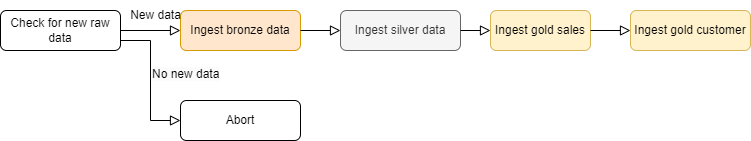

The diagram above was exported from draw.io. Its source (the exported page's mxGraphModel, read from the mxfile embedded in the PNG):
<mxGraphModel dx="652" dy="460" grid="1" gridSize="10" guides="1" tooltips="1" connect="1" arrows="1" fold="1" page="1" pageScale="1" pageWidth="827" pageHeight="1169" math="0" shadow="0">
  <root>
    <mxCell id="WIyWlLk6GJQsqaUBKTNV-0" />
    <mxCell id="WIyWlLk6GJQsqaUBKTNV-1" parent="WIyWlLk6GJQsqaUBKTNV-0" />
    <mxCell id="WIyWlLk6GJQsqaUBKTNV-3" value="Ingest bronze data" style="rounded=1;whiteSpace=wrap;html=1;fontSize=12;glass=0;strokeWidth=1;shadow=0;fillColor=#ffe6cc;strokeColor=#d79b00;" parent="WIyWlLk6GJQsqaUBKTNV-1" vertex="1">
      <mxGeometry x="240" y="130" width="120" height="40" as="geometry" />
    </mxCell>
    <mxCell id="WIyWlLk6GJQsqaUBKTNV-5" value="" style="edgeStyle=orthogonalEdgeStyle;rounded=0;html=1;jettySize=auto;orthogonalLoop=1;fontSize=11;endArrow=block;endFill=0;endSize=8;strokeWidth=1;shadow=0;labelBackgroundColor=none;exitX=1;exitY=0.5;exitDx=0;exitDy=0;" parent="WIyWlLk6GJQsqaUBKTNV-1" source="WIyWlLk6GJQsqaUBKTNV-3" target="WIyWlLk6GJQsqaUBKTNV-7" edge="1">
      <mxGeometry y="10" relative="1" as="geometry">
        <mxPoint as="offset" />
        <mxPoint x="270" y="210" as="sourcePoint" />
      </mxGeometry>
    </mxCell>
    <mxCell id="WIyWlLk6GJQsqaUBKTNV-7" value="Ingest silver data" style="rounded=1;whiteSpace=wrap;html=1;fontSize=12;glass=0;strokeWidth=1;shadow=0;fillColor=#f5f5f5;fontColor=#333333;strokeColor=#666666;" parent="WIyWlLk6GJQsqaUBKTNV-1" vertex="1">
      <mxGeometry x="400" y="130" width="120" height="40" as="geometry" />
    </mxCell>
    <mxCell id="WIyWlLk6GJQsqaUBKTNV-11" value="Ingest gold customer" style="rounded=1;whiteSpace=wrap;html=1;fontSize=12;glass=0;strokeWidth=1;shadow=0;fillColor=#fff2cc;strokeColor=#d6b656;" parent="WIyWlLk6GJQsqaUBKTNV-1" vertex="1">
      <mxGeometry x="690" y="130" width="120" height="40" as="geometry" />
    </mxCell>
    <mxCell id="WIyWlLk6GJQsqaUBKTNV-12" value="Ingest gold sales" style="rounded=1;whiteSpace=wrap;html=1;fontSize=12;glass=0;strokeWidth=1;shadow=0;fillColor=#fff2cc;strokeColor=#d6b656;" parent="WIyWlLk6GJQsqaUBKTNV-1" vertex="1">
      <mxGeometry x="550" y="130" width="100" height="40" as="geometry" />
    </mxCell>
    <mxCell id="xCrAmGl5a7SaSou91ucM-2" value="" style="edgeStyle=orthogonalEdgeStyle;rounded=0;html=1;jettySize=auto;orthogonalLoop=1;fontSize=11;endArrow=block;endFill=0;endSize=8;strokeWidth=1;shadow=0;labelBackgroundColor=none;entryX=0;entryY=0.5;entryDx=0;entryDy=0;exitX=1;exitY=0.5;exitDx=0;exitDy=0;" edge="1" parent="WIyWlLk6GJQsqaUBKTNV-1" source="WIyWlLk6GJQsqaUBKTNV-7" target="WIyWlLk6GJQsqaUBKTNV-12">
      <mxGeometry y="10" relative="1" as="geometry">
        <mxPoint as="offset" />
        <mxPoint x="360" y="160" as="sourcePoint" />
        <mxPoint x="370" y="160" as="targetPoint" />
      </mxGeometry>
    </mxCell>
    <mxCell id="xCrAmGl5a7SaSou91ucM-3" value="" style="edgeStyle=orthogonalEdgeStyle;rounded=0;html=1;jettySize=auto;orthogonalLoop=1;fontSize=11;endArrow=block;endFill=0;endSize=8;strokeWidth=1;shadow=0;labelBackgroundColor=none;entryX=0;entryY=0.5;entryDx=0;entryDy=0;exitX=1;exitY=0.5;exitDx=0;exitDy=0;" edge="1" parent="WIyWlLk6GJQsqaUBKTNV-1" source="WIyWlLk6GJQsqaUBKTNV-12" target="WIyWlLk6GJQsqaUBKTNV-11">
      <mxGeometry y="10" relative="1" as="geometry">
        <mxPoint as="offset" />
        <mxPoint x="440" y="200" as="sourcePoint" />
        <mxPoint x="340" y="200" as="targetPoint" />
      </mxGeometry>
    </mxCell>
    <mxCell id="xCrAmGl5a7SaSou91ucM-4" value="Check for new raw data" style="rounded=1;whiteSpace=wrap;html=1;fontSize=12;glass=0;strokeWidth=1;shadow=0;" vertex="1" parent="WIyWlLk6GJQsqaUBKTNV-1">
      <mxGeometry x="60" y="130" width="120" height="40" as="geometry" />
    </mxCell>
    <mxCell id="xCrAmGl5a7SaSou91ucM-5" value="" style="edgeStyle=orthogonalEdgeStyle;rounded=0;html=1;jettySize=auto;orthogonalLoop=1;fontSize=11;endArrow=block;endFill=0;endSize=8;strokeWidth=1;shadow=0;labelBackgroundColor=none;exitX=1;exitY=0.5;exitDx=0;exitDy=0;entryX=0;entryY=0.5;entryDx=0;entryDy=0;" edge="1" parent="WIyWlLk6GJQsqaUBKTNV-1" source="xCrAmGl5a7SaSou91ucM-4" target="WIyWlLk6GJQsqaUBKTNV-3">
      <mxGeometry y="10" relative="1" as="geometry">
        <mxPoint as="offset" />
        <mxPoint x="230" y="160" as="sourcePoint" />
        <mxPoint x="270" y="160" as="targetPoint" />
      </mxGeometry>
    </mxCell>
    <mxCell id="xCrAmGl5a7SaSou91ucM-6" value="New data" style="text;html=1;align=center;verticalAlign=middle;resizable=0;points=[];autosize=1;strokeColor=none;fillColor=none;" vertex="1" parent="WIyWlLk6GJQsqaUBKTNV-1">
      <mxGeometry x="180" y="120" width="70" height="30" as="geometry" />
    </mxCell>
    <mxCell id="xCrAmGl5a7SaSou91ucM-7" value="Abort" style="rounded=1;whiteSpace=wrap;html=1;fontSize=12;glass=0;strokeWidth=1;shadow=0;" vertex="1" parent="WIyWlLk6GJQsqaUBKTNV-1">
      <mxGeometry x="240" y="220" width="120" height="40" as="geometry" />
    </mxCell>
    <mxCell id="xCrAmGl5a7SaSou91ucM-8" value="&lt;span style=&quot;color: rgb(0, 0, 0); font-family: Helvetica; font-size: 12px; font-style: normal; font-variant-ligatures: normal; font-variant-caps: normal; font-weight: 400; letter-spacing: normal; orphans: 2; text-align: center; text-indent: 0px; text-transform: none; widows: 2; word-spacing: 0px; -webkit-text-stroke-width: 0px; background-color: rgb(251, 251, 251); text-decoration-thickness: initial; text-decoration-style: initial; text-decoration-color: initial; float: none; display: inline !important;&quot;&gt;No new data&lt;/span&gt;" style="text;whiteSpace=wrap;html=1;" vertex="1" parent="WIyWlLk6GJQsqaUBKTNV-1">
      <mxGeometry x="210" y="180" width="80" height="40" as="geometry" />
    </mxCell>
    <mxCell id="xCrAmGl5a7SaSou91ucM-9" value="" style="edgeStyle=orthogonalEdgeStyle;rounded=0;html=1;jettySize=auto;orthogonalLoop=1;fontSize=11;endArrow=block;endFill=0;endSize=8;strokeWidth=1;shadow=0;labelBackgroundColor=none;exitX=1;exitY=0.75;exitDx=0;exitDy=0;entryX=0;entryY=0.5;entryDx=0;entryDy=0;" edge="1" parent="WIyWlLk6GJQsqaUBKTNV-1" source="xCrAmGl5a7SaSou91ucM-4" target="xCrAmGl5a7SaSou91ucM-7">
      <mxGeometry y="10" relative="1" as="geometry">
        <mxPoint as="offset" />
        <mxPoint x="230" y="160" as="sourcePoint" />
        <mxPoint x="270" y="160" as="targetPoint" />
      </mxGeometry>
    </mxCell>
  </root>
</mxGraphModel>